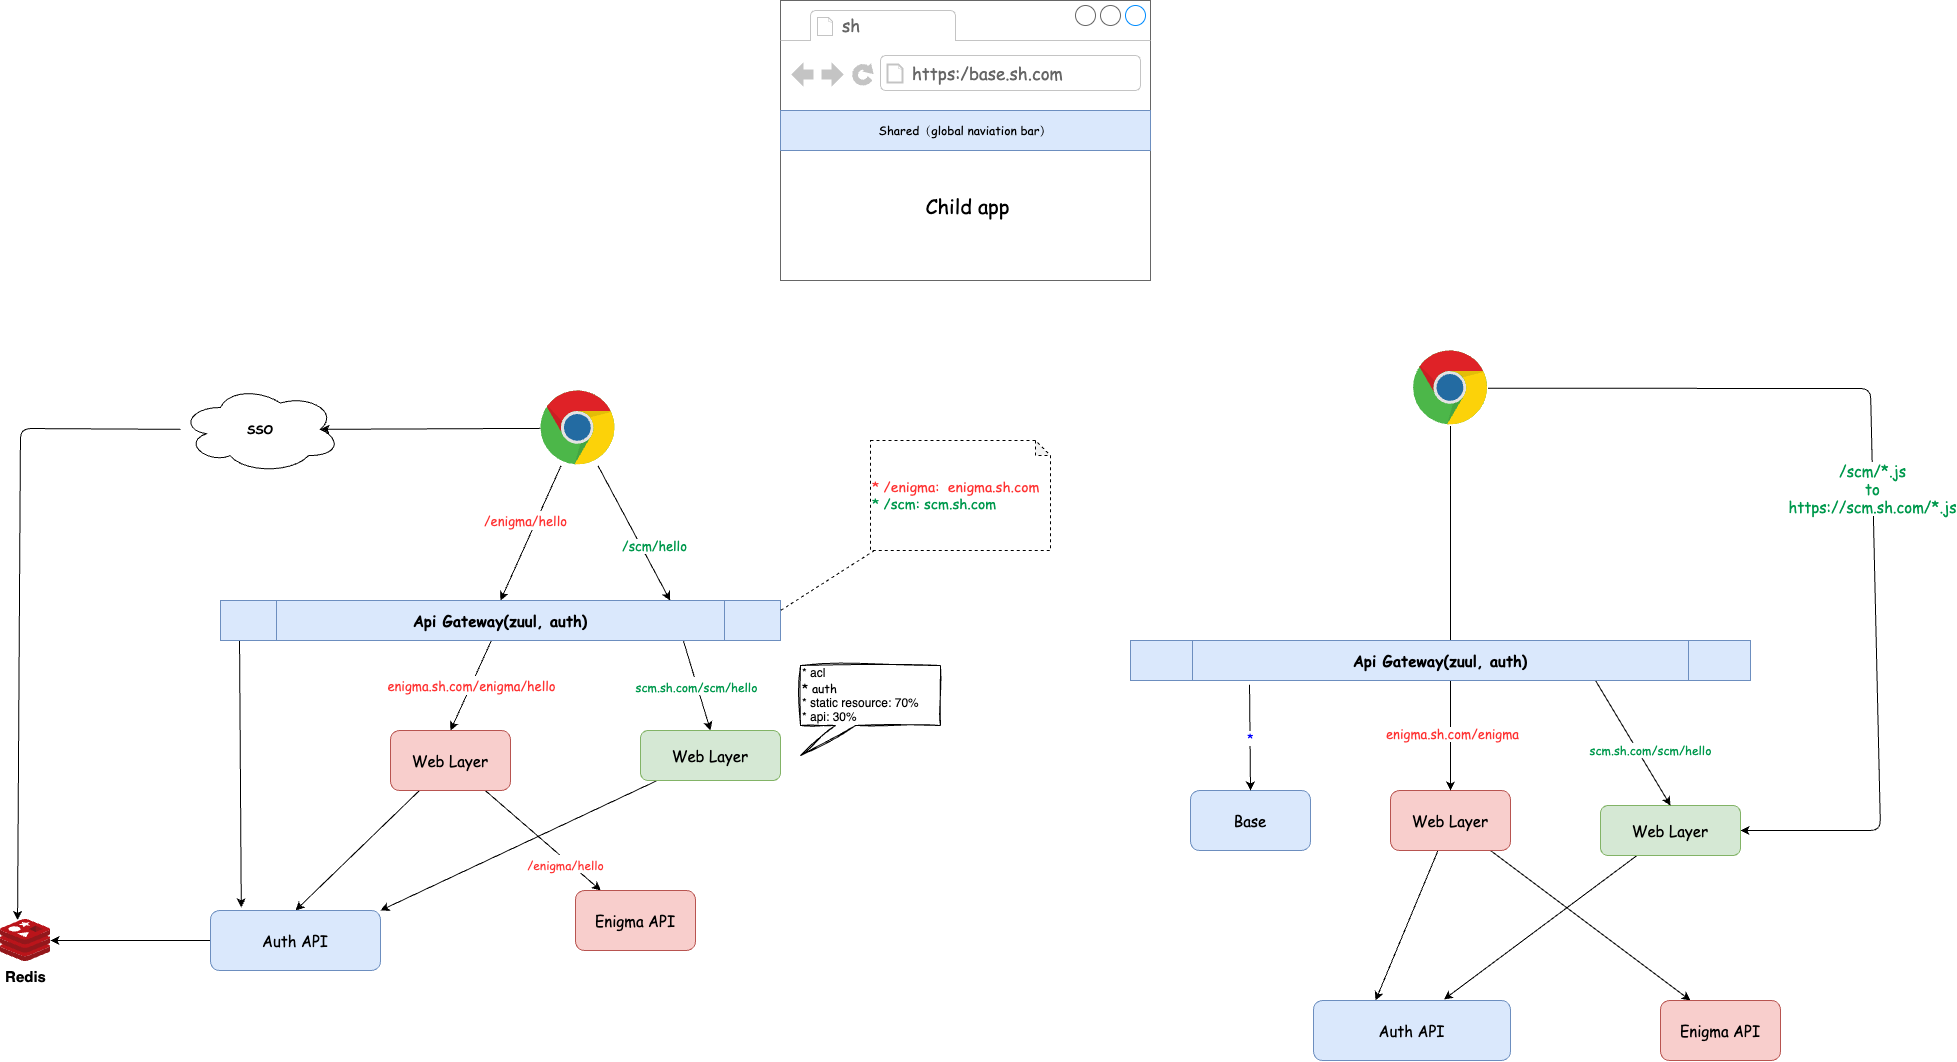

The diagram above was exported from draw.io. Its source (the exported page's mxGraphModel, read from the mxfile embedded in the PNG):
<mxGraphModel dx="1841" dy="1798" grid="1" gridSize="10" guides="1" tooltips="1" connect="1" arrows="1" fold="1" page="1" pageScale="1" pageWidth="850" pageHeight="1100" math="0" shadow="0">
  <root>
    <mxCell id="0" />
    <mxCell id="1" parent="0" />
    <mxCell id="3" value="&lt;font color=&quot;#ff3333&quot; style=&quot;font-size: 13px;&quot;&gt;/enigma/hello&lt;/font&gt;" style="edgeStyle=none;html=1;entryX=0.5;entryY=0;entryDx=0;entryDy=0;fontSize=15;fontFamily=Comic Sans MS;" parent="1" source="6" target="15" edge="1">
      <mxGeometry x="-0.1318" y="-11" relative="1" as="geometry">
        <mxPoint x="1" as="offset" />
      </mxGeometry>
    </mxCell>
    <mxCell id="4" style="edgeStyle=none;html=1;fontFamily=Comic Sans MS;fontSize=15;entryX=0.803;entryY=0.002;entryDx=0;entryDy=0;entryPerimeter=0;" parent="1" source="6" target="15" edge="1">
      <mxGeometry relative="1" as="geometry">
        <mxPoint x="440" y="230" as="targetPoint" />
      </mxGeometry>
    </mxCell>
    <mxCell id="5" value="&lt;font color=&quot;#00994d&quot;&gt;/scm/hello&lt;br&gt;&lt;/font&gt;" style="edgeLabel;html=1;align=center;verticalAlign=middle;resizable=0;points=[];fontSize=13;fontFamily=Comic Sans MS;" parent="4" vertex="1" connectable="0">
      <mxGeometry x="0.2533" y="3" relative="1" as="geometry">
        <mxPoint x="8" y="-3" as="offset" />
      </mxGeometry>
    </mxCell>
    <mxCell id="22" style="edgeStyle=none;html=1;entryX=0.875;entryY=0.5;entryDx=0;entryDy=0;entryPerimeter=0;fontSize=12;fontColor=#000000;startArrow=none;startFill=0;fontFamily=Comic Sans MS;" parent="1" source="6" target="20" edge="1">
      <mxGeometry relative="1" as="geometry" />
    </mxCell>
    <mxCell id="6" value="" style="dashed=0;outlineConnect=0;html=1;align=center;labelPosition=center;verticalLabelPosition=bottom;verticalAlign=top;shape=mxgraph.weblogos.chrome;fontSize=15;fontFamily=Comic Sans MS;" parent="1" vertex="1">
      <mxGeometry x="330" y="30" width="74.8" height="75.4" as="geometry" />
    </mxCell>
    <mxCell id="7" style="edgeStyle=none;html=1;entryX=0.5;entryY=0;entryDx=0;entryDy=0;fontSize=15;fontFamily=Comic Sans MS;" parent="1" source="10" target="11" edge="1">
      <mxGeometry relative="1" as="geometry" />
    </mxCell>
    <mxCell id="9" style="edgeStyle=none;html=1;fontFamily=Comic Sans MS;" parent="1" source="10" target="12" edge="1">
      <mxGeometry relative="1" as="geometry" />
    </mxCell>
    <mxCell id="30" value="&lt;font color=&quot;#ff3333&quot; style=&quot;font-size: 12px;&quot;&gt;/enigma/hello&lt;/font&gt;" style="edgeLabel;html=1;align=center;verticalAlign=middle;resizable=0;points=[];fontSize=15;fontColor=#000000;fontFamily=Comic Sans MS;" parent="9" vertex="1" connectable="0">
      <mxGeometry x="0.4041" y="-2" relative="1" as="geometry">
        <mxPoint as="offset" />
      </mxGeometry>
    </mxCell>
    <mxCell id="10" value="Web Layer" style="rounded=1;whiteSpace=wrap;html=1;fontSize=15;fontFamily=Comic Sans MS;fillColor=#f8cecc;strokeColor=#b85450;" parent="1" vertex="1">
      <mxGeometry x="180" y="370" width="120" height="60" as="geometry" />
    </mxCell>
    <mxCell id="60" style="edgeStyle=none;html=1;" edge="1" parent="1" source="11" target="59">
      <mxGeometry relative="1" as="geometry" />
    </mxCell>
    <mxCell id="11" value="Auth API" style="rounded=1;whiteSpace=wrap;html=1;fontSize=15;fontFamily=Comic Sans MS;fillColor=#dae8fc;strokeColor=#6c8ebf;" parent="1" vertex="1">
      <mxGeometry y="550" width="170" height="60" as="geometry" />
    </mxCell>
    <mxCell id="12" value="Enigma API" style="rounded=1;whiteSpace=wrap;html=1;fontSize=15;fontFamily=Comic Sans MS;fillColor=#f8cecc;strokeColor=#b85450;" parent="1" vertex="1">
      <mxGeometry x="365" y="530" width="120" height="60" as="geometry" />
    </mxCell>
    <mxCell id="13" value="&lt;font color=&quot;#ff3333&quot; style=&quot;font-size: 13px;&quot;&gt;enigma.sh.com/enigma/hello&lt;/font&gt;" style="edgeStyle=none;html=1;entryX=0.5;entryY=0;entryDx=0;entryDy=0;fontSize=15;fontFamily=Comic Sans MS;" parent="1" source="15" target="10" edge="1">
      <mxGeometry x="-0.0087" relative="1" as="geometry">
        <mxPoint as="offset" />
      </mxGeometry>
    </mxCell>
    <mxCell id="14" value="&lt;font style=&quot;font-size: 12px;&quot; color=&quot;#00994d&quot;&gt;scm.sh.com/scm/hello&lt;/font&gt;" style="edgeStyle=none;html=1;entryX=0.5;entryY=0;entryDx=0;entryDy=0;fontFamily=Comic Sans MS;fontSize=15;exitX=0.826;exitY=0.977;exitDx=0;exitDy=0;exitPerimeter=0;" parent="1" source="15" target="18" edge="1">
      <mxGeometry x="0.0062" relative="1" as="geometry">
        <mxPoint x="450" y="280" as="sourcePoint" />
        <mxPoint as="offset" />
      </mxGeometry>
    </mxCell>
    <mxCell id="31" style="edgeStyle=none;html=1;entryX=0.181;entryY=-0.051;entryDx=0;entryDy=0;fontSize=12;fontColor=#FF3333;startArrow=none;startFill=0;exitX=0.034;exitY=1.002;exitDx=0;exitDy=0;exitPerimeter=0;entryPerimeter=0;fontFamily=Comic Sans MS;" parent="1" source="15" target="11" edge="1">
      <mxGeometry relative="1" as="geometry" />
    </mxCell>
    <mxCell id="15" value="&lt;b&gt;Api Gateway(zuul, auth)&lt;/b&gt;" style="shape=process;whiteSpace=wrap;html=1;backgroundOutline=1;fontSize=15;fontFamily=Comic Sans MS;fillColor=#dae8fc;strokeColor=#6c8ebf;" parent="1" vertex="1">
      <mxGeometry x="10" y="240" width="560" height="40" as="geometry" />
    </mxCell>
    <mxCell id="16" style="edgeStyle=none;html=1;entryX=1;entryY=0;entryDx=0;entryDy=0;fontFamily=Comic Sans MS;fontSize=15;" parent="1" source="18" target="11" edge="1">
      <mxGeometry relative="1" as="geometry" />
    </mxCell>
    <mxCell id="18" value="Web Layer" style="rounded=1;whiteSpace=wrap;html=1;fontSize=15;fontFamily=Comic Sans MS;fillColor=#d5e8d4;strokeColor=#82b366;" parent="1" vertex="1">
      <mxGeometry x="430" y="370" width="140" height="50" as="geometry" />
    </mxCell>
    <mxCell id="61" style="edgeStyle=none;html=1;entryX=0.341;entryY=0.01;entryDx=0;entryDy=0;entryPerimeter=0;fontSize=15;" edge="1" parent="1" source="20" target="59">
      <mxGeometry relative="1" as="geometry">
        <Array as="points">
          <mxPoint x="-190" y="68" />
        </Array>
      </mxGeometry>
    </mxCell>
    <mxCell id="20" value="&lt;font color=&quot;#000000&quot;&gt;&lt;b&gt;SSO&lt;/b&gt;&lt;/font&gt;" style="ellipse;shape=cloud;whiteSpace=wrap;html=1;fontSize=12;fontColor=#00994D;fontFamily=Comic Sans MS;" parent="1" vertex="1">
      <mxGeometry x="-30" y="25" width="160" height="87.7" as="geometry" />
    </mxCell>
    <mxCell id="23" value="" style="strokeWidth=1;shadow=0;dashed=0;align=center;html=1;shape=mxgraph.mockup.containers.browserWindow;rSize=0;strokeColor=#666666;strokeColor2=#008cff;strokeColor3=#c4c4c4;mainText=,;recursiveResize=0;fontSize=12;fontColor=#000000;fontFamily=Comic Sans MS;" parent="1" vertex="1">
      <mxGeometry x="570" y="-360" width="370" height="280" as="geometry" />
    </mxCell>
    <mxCell id="24" value="sh" style="strokeWidth=1;shadow=0;dashed=0;align=center;html=1;shape=mxgraph.mockup.containers.anchor;fontSize=17;fontColor=#666666;align=left;fontFamily=Comic Sans MS;" parent="23" vertex="1">
      <mxGeometry x="60" y="12" width="110" height="26" as="geometry" />
    </mxCell>
    <mxCell id="25" value="https:/base.sh.com" style="strokeWidth=1;shadow=0;dashed=0;align=center;html=1;shape=mxgraph.mockup.containers.anchor;rSize=0;fontSize=17;fontColor=#666666;align=left;fontFamily=Comic Sans MS;" parent="23" vertex="1">
      <mxGeometry x="130" y="60" width="250" height="26" as="geometry" />
    </mxCell>
    <mxCell id="26" value="Shared（global naviation bar）" style="rounded=0;whiteSpace=wrap;html=1;fontSize=12;fillColor=#dae8fc;strokeColor=#6c8ebf;fontFamily=Comic Sans MS;" parent="23" vertex="1">
      <mxGeometry y="110" width="370" height="40" as="geometry" />
    </mxCell>
    <mxCell id="29" value="&lt;font style=&quot;font-size: 20px;&quot;&gt;Child app&lt;/font&gt;" style="text;html=1;strokeColor=none;fillColor=none;align=center;verticalAlign=middle;whiteSpace=wrap;rounded=0;fontSize=12;fontColor=#000000;fontFamily=Comic Sans MS;" parent="23" vertex="1">
      <mxGeometry x="135" y="190" width="105" height="30" as="geometry" />
    </mxCell>
    <mxCell id="67" value="&lt;font style=&quot;font-size: 15px;&quot; color=&quot;#00994d&quot;&gt;/scm/*.js&lt;br&gt;to&lt;br&gt;https://scm.sh.com/*.js&lt;/font&gt;" style="edgeStyle=none;html=1;fontFamily=Comic Sans MS;fontSize=12;fontColor=#0000FF;entryX=1;entryY=0.5;entryDx=0;entryDy=0;" edge="1" parent="1" source="36" target="45">
      <mxGeometry relative="1" as="geometry">
        <mxPoint x="1680" y="220" as="targetPoint" />
        <Array as="points">
          <mxPoint x="1660" y="28" />
          <mxPoint x="1670" y="470" />
        </Array>
      </mxGeometry>
    </mxCell>
    <mxCell id="36" value="" style="dashed=0;outlineConnect=0;html=1;align=center;labelPosition=center;verticalLabelPosition=bottom;verticalAlign=top;shape=mxgraph.weblogos.chrome;fontSize=15;fontFamily=Comic Sans MS;" parent="1" vertex="1">
      <mxGeometry x="1202.6" y="-10.000000000000004" width="74.8" height="75.4" as="geometry" />
    </mxCell>
    <mxCell id="37" style="edgeStyle=none;html=1;entryX=0.315;entryY=0;entryDx=0;entryDy=0;fontSize=15;fontFamily=Comic Sans MS;entryPerimeter=0;" parent="1" source="40" target="46" edge="1">
      <mxGeometry relative="1" as="geometry">
        <mxPoint x="755.96" y="760" as="targetPoint" />
      </mxGeometry>
    </mxCell>
    <mxCell id="56" style="edgeStyle=none;html=1;entryX=0.25;entryY=0;entryDx=0;entryDy=0;fontFamily=Comic Sans MS;fontSize=14;fontColor=#3399FF;startArrow=none;startFill=0;endArrow=classic;endFill=1;" parent="1" source="40" target="55" edge="1">
      <mxGeometry relative="1" as="geometry" />
    </mxCell>
    <mxCell id="40" value="Web Layer" style="rounded=1;whiteSpace=wrap;html=1;fontSize=15;fontFamily=Comic Sans MS;fillColor=#f8cecc;strokeColor=#b85450;" parent="1" vertex="1">
      <mxGeometry x="1180" y="430" width="120" height="60" as="geometry" />
    </mxCell>
    <mxCell id="41" value="" style="edgeStyle=none;html=1;entryX=0.5;entryY=0;entryDx=0;entryDy=0;fontSize=15;fontFamily=Comic Sans MS;" parent="1" source="36" target="40" edge="1">
      <mxGeometry x="-0.0497" y="13" relative="1" as="geometry">
        <mxPoint y="-1" as="offset" />
        <mxPoint x="951.869090909091" y="300" as="sourcePoint" />
      </mxGeometry>
    </mxCell>
    <mxCell id="64" value="&lt;span style=&quot;color: rgb(255, 51, 51); font-size: 13px;&quot;&gt;enigma.sh.com/enigma&lt;/span&gt;" style="edgeLabel;html=1;align=center;verticalAlign=middle;resizable=0;points=[];fontSize=12;fontFamily=Comic Sans MS;" vertex="1" connectable="0" parent="41">
      <mxGeometry x="0.6902" y="1" relative="1" as="geometry">
        <mxPoint as="offset" />
      </mxGeometry>
    </mxCell>
    <mxCell id="44" style="edgeStyle=none;html=1;entryX=0.662;entryY=-0.017;entryDx=0;entryDy=0;fontFamily=Comic Sans MS;fontSize=15;entryPerimeter=0;" parent="1" source="45" target="46" edge="1">
      <mxGeometry relative="1" as="geometry">
        <mxPoint x="840.96" y="760" as="targetPoint" />
      </mxGeometry>
    </mxCell>
    <mxCell id="45" value="Web Layer" style="rounded=1;whiteSpace=wrap;html=1;fontSize=15;fontFamily=Comic Sans MS;fillColor=#d5e8d4;strokeColor=#82b366;" parent="1" vertex="1">
      <mxGeometry x="1390" y="445" width="140" height="50" as="geometry" />
    </mxCell>
    <mxCell id="46" value="Auth API" style="rounded=1;whiteSpace=wrap;html=1;fontSize=15;fontFamily=Comic Sans MS;fillColor=#dae8fc;strokeColor=#6c8ebf;" parent="1" vertex="1">
      <mxGeometry x="1103" y="640" width="197" height="60" as="geometry" />
    </mxCell>
    <mxCell id="48" style="edgeStyle=none;html=1;entryX=1;entryY=0.25;entryDx=0;entryDy=0;fontSize=12;fontColor=#FF3333;startArrow=none;startFill=0;fontFamily=Comic Sans MS;endArrow=none;endFill=0;dashed=1;" parent="1" source="47" target="15" edge="1">
      <mxGeometry relative="1" as="geometry" />
    </mxCell>
    <mxCell id="47" value="&lt;div style=&quot;&quot;&gt;&lt;/div&gt;&lt;font style=&quot;font-size: 14px;&quot;&gt;* /enigma:&amp;nbsp; enigma.sh.com&lt;br&gt;&lt;font style=&quot;font-size: 14px;&quot; color=&quot;#00994d&quot;&gt;* /scm: scm.sh.com&lt;/font&gt;&lt;/font&gt;" style="shape=note;whiteSpace=wrap;html=1;backgroundOutline=1;darkOpacity=0.05;fontSize=12;fontColor=#FF3333;size=15;align=left;dashed=1;fontFamily=Comic Sans MS;" parent="1" vertex="1">
      <mxGeometry x="660" y="80" width="180" height="110" as="geometry" />
    </mxCell>
    <mxCell id="50" value="Base" style="rounded=1;whiteSpace=wrap;html=1;fontSize=15;fontFamily=Comic Sans MS;fillColor=#dae8fc;strokeColor=#6c8ebf;" parent="1" vertex="1">
      <mxGeometry x="980" y="430" width="120" height="60" as="geometry" />
    </mxCell>
    <mxCell id="55" value="Enigma API" style="rounded=1;whiteSpace=wrap;html=1;fontSize=15;fontFamily=Comic Sans MS;fillColor=#f8cecc;strokeColor=#b85450;" parent="1" vertex="1">
      <mxGeometry x="1450" y="640" width="120" height="60" as="geometry" />
    </mxCell>
    <mxCell id="58" value="&lt;font style=&quot;font-size: 12px;&quot;&gt;* acl&lt;br&gt;&lt;/font&gt;&lt;font style=&quot;font-size: 12px;&quot; face=&quot;Comic Sans MS&quot;&gt;* auth&lt;br&gt;&lt;/font&gt;* static resource: 70%&lt;br&gt;* api: 30%" style="shape=callout;whiteSpace=wrap;html=1;perimeter=calloutPerimeter;position2=0;size=30;position=0.25;align=left;sketch=1;curveFitting=1;jiggle=2;" vertex="1" parent="1">
      <mxGeometry x="590" y="305" width="140" height="90" as="geometry" />
    </mxCell>
    <mxCell id="59" value="&lt;font style=&quot;font-size: 15px;&quot;&gt;&lt;b&gt;Redis&lt;/b&gt;&lt;/font&gt;" style="sketch=0;aspect=fixed;html=1;points=[];align=center;image;fontSize=12;image=img/lib/mscae/Cache_Redis_Product.svg;" vertex="1" parent="1">
      <mxGeometry x="-210" y="559" width="50" height="42" as="geometry" />
    </mxCell>
    <mxCell id="65" value="&lt;span style=&quot;color: rgb(0, 153, 77);&quot;&gt;scm.sh.com/scm/hello&lt;/span&gt;" style="edgeStyle=none;html=1;entryX=0.5;entryY=0;entryDx=0;entryDy=0;fontFamily=Comic Sans MS;fontSize=12;exitX=0.75;exitY=1;exitDx=0;exitDy=0;" edge="1" parent="1" source="62" target="45">
      <mxGeometry x="0.2118" y="11" relative="1" as="geometry">
        <mxPoint as="offset" />
      </mxGeometry>
    </mxCell>
    <mxCell id="66" value="&lt;font color=&quot;#0000ff&quot;&gt;*&lt;/font&gt;" style="edgeStyle=none;html=1;entryX=0.5;entryY=0;entryDx=0;entryDy=0;fontFamily=Comic Sans MS;fontSize=12;exitX=0.192;exitY=1.108;exitDx=0;exitDy=0;exitPerimeter=0;" edge="1" parent="1" source="62" target="50">
      <mxGeometry relative="1" as="geometry" />
    </mxCell>
    <mxCell id="62" value="&lt;b&gt;Api Gateway(zuul, auth)&lt;/b&gt;" style="shape=process;whiteSpace=wrap;html=1;backgroundOutline=1;fontSize=15;fontFamily=Comic Sans MS;fillColor=#dae8fc;strokeColor=#6c8ebf;" vertex="1" parent="1">
      <mxGeometry x="920" y="280" width="620" height="40" as="geometry" />
    </mxCell>
  </root>
</mxGraphModel>